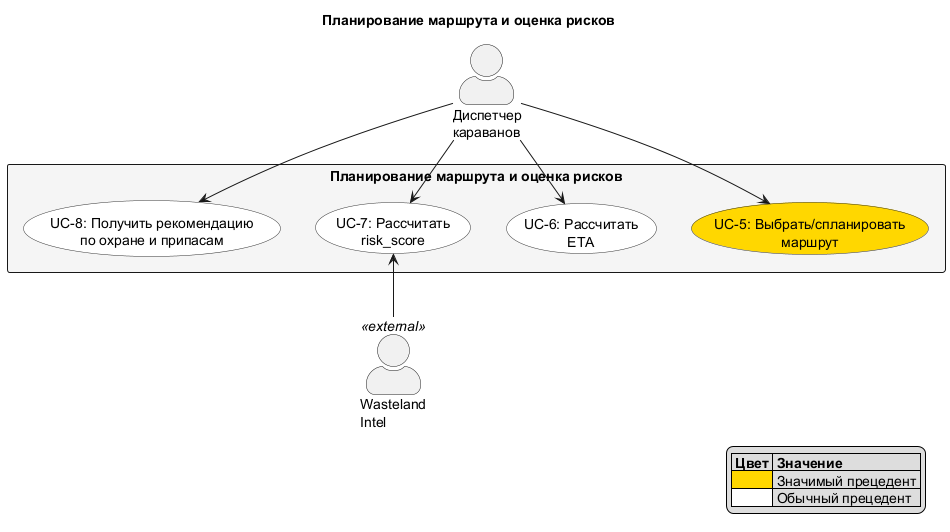

The diagram above was rendered by PlantUML. Its source (embedded in the PNG):
@startuml UC_2_Route
skinparam actorStyle awesome
skinparam usecaseBackgroundColor #White
skinparam usecaseBorderColor #333333
skinparam rectangleBackgroundColor #F5F5F5

title Планирование маршрута и оценка рисков

actor "Диспетчер\nкараванов" as Dispatcher

rectangle "Планирование маршрута и оценка рисков" {
  usecase "UC-5: Выбрать/спланировать\nмаршрут" as UC5 #Gold
  usecase "UC-6: Рассчитать\nETA" as UC6
  usecase "UC-7: Рассчитать\nrisk_score" as UC7
  usecase "UC-8: Получить рекомендацию\nпо охране и припасам" as UC8
}

actor "Wasteland\nIntel" as WastelandIntel <<external>>

Dispatcher --> UC5
Dispatcher --> UC6
Dispatcher --> UC7
Dispatcher --> UC8
UC7 <-- WastelandIntel

legend right
  |= Цвет |= Значение |
  | <#Gold> | Значимый прецедент |
  | <#White> | Обычный прецедент |
endlegend
@enduml